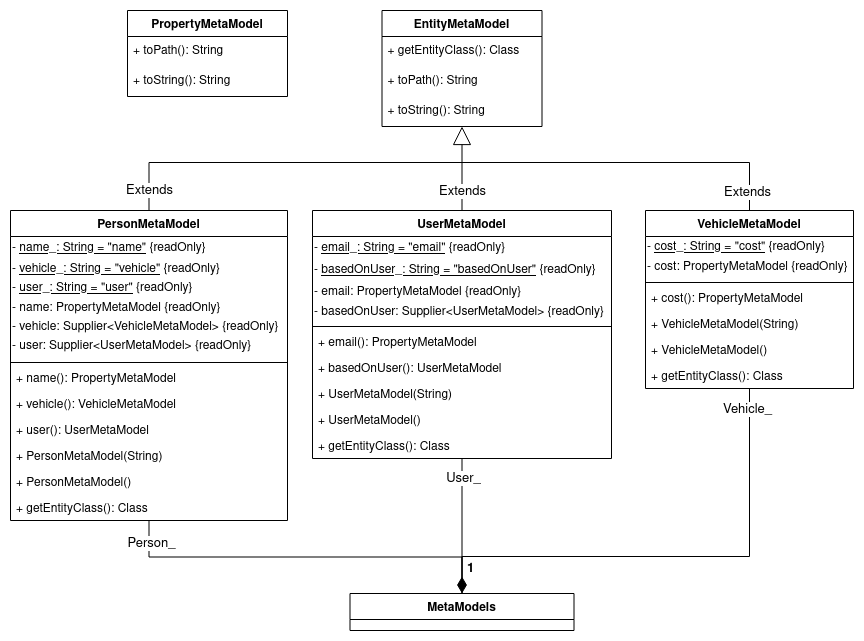

The diagram above was exported from draw.io. Its source (the exported page's mxGraphModel, read from the mxfile embedded in the PNG):
<mxGraphModel dx="1418" dy="733" grid="0" gridSize="10" guides="1" tooltips="1" connect="1" arrows="1" fold="1" page="1" pageScale="1" pageWidth="850" pageHeight="1100" math="0" shadow="0">
  <root>
    <mxCell id="0" />
    <mxCell id="1" parent="0" />
    <mxCell id="261Sh3evbQz1uUnZRam0-11" value="PersonMetaModel" style="swimlane;fontStyle=1;align=center;verticalAlign=top;childLayout=stackLayout;horizontal=1;startSize=26;horizontalStack=0;resizeParent=1;resizeParentMax=0;resizeLast=0;collapsible=1;marginBottom=0;" parent="1" vertex="1">
      <mxGeometry x="17" y="366" width="277" height="310" as="geometry" />
    </mxCell>
    <mxCell id="261Sh3evbQz1uUnZRam0-12" value="   &#10;" style="text;strokeColor=none;fillColor=none;align=left;verticalAlign=middle;spacingLeft=4;spacingRight=4;overflow=hidden;rotatable=0;points=[[0,0.5],[1,0.5]];portConstraint=eastwest;fontStyle=4;fontFamily=Helvetica;fontColor=#000000;" parent="261Sh3evbQz1uUnZRam0-11" vertex="1">
      <mxGeometry y="26" width="277" height="2" as="geometry" />
    </mxCell>
    <mxCell id="261Sh3evbQz1uUnZRam0-18" value="- &lt;u&gt;name_: String = &quot;name&quot;&lt;/u&gt; {readOnly}" style="text;html=1;align=left;verticalAlign=middle;resizable=0;points=[];autosize=1;strokeColor=none;fillColor=none;fontFamily=Helvetica;fontColor=#000000;" parent="261Sh3evbQz1uUnZRam0-11" vertex="1">
      <mxGeometry y="28" width="277" height="20" as="geometry" />
    </mxCell>
    <mxCell id="261Sh3evbQz1uUnZRam0-15" value="   &#10;" style="text;strokeColor=none;fillColor=none;align=left;verticalAlign=top;spacingLeft=4;spacingRight=4;overflow=hidden;rotatable=0;points=[[0,0.5],[1,0.5]];portConstraint=eastwest;fontStyle=4" parent="261Sh3evbQz1uUnZRam0-11" vertex="1">
      <mxGeometry y="48" width="277" height="2" as="geometry" />
    </mxCell>
    <mxCell id="261Sh3evbQz1uUnZRam0-19" value="- &lt;u&gt;vehicle_: String = &quot;vehicle&quot;&lt;/u&gt; {readOnly}" style="text;html=1;align=left;verticalAlign=middle;resizable=0;points=[];autosize=1;strokeColor=none;fillColor=none;fontFamily=Helvetica;fontColor=#000000;" parent="261Sh3evbQz1uUnZRam0-11" vertex="1">
      <mxGeometry y="50" width="277" height="18" as="geometry" />
    </mxCell>
    <mxCell id="261Sh3evbQz1uUnZRam0-16" value="  &#10;&#10;" style="text;strokeColor=none;fillColor=none;align=left;verticalAlign=top;spacingLeft=4;spacingRight=4;overflow=hidden;rotatable=0;points=[[0,0.5],[1,0.5]];portConstraint=eastwest;fontStyle=4" parent="261Sh3evbQz1uUnZRam0-11" vertex="1">
      <mxGeometry y="68" width="277" as="geometry" />
    </mxCell>
    <mxCell id="261Sh3evbQz1uUnZRam0-21" value="- &lt;u&gt;user_: String = &quot;user&quot;&lt;/u&gt; {readOnly}" style="text;html=1;align=left;verticalAlign=middle;resizable=0;points=[];autosize=1;strokeColor=none;fillColor=none;fontFamily=Helvetica;fontColor=#000000;" parent="261Sh3evbQz1uUnZRam0-11" vertex="1">
      <mxGeometry y="68" width="277" height="20" as="geometry" />
    </mxCell>
    <mxCell id="261Sh3evbQz1uUnZRam0-20" value="- name: PropertyMetaModel {readOnly}" style="text;html=1;align=left;verticalAlign=middle;resizable=0;points=[];autosize=1;strokeColor=none;fillColor=none;fontFamily=Helvetica;fontColor=#000000;" parent="261Sh3evbQz1uUnZRam0-11" vertex="1">
      <mxGeometry y="88" width="277" height="20" as="geometry" />
    </mxCell>
    <mxCell id="261Sh3evbQz1uUnZRam0-24" value="- vehicle: Supplier&amp;lt;VehicleMetaModel&amp;gt; {readOnly}" style="text;html=1;align=left;verticalAlign=middle;resizable=0;points=[];autosize=1;strokeColor=none;fillColor=none;fontFamily=Helvetica;fontColor=#000000;" parent="261Sh3evbQz1uUnZRam0-11" vertex="1">
      <mxGeometry y="108" width="277" height="18" as="geometry" />
    </mxCell>
    <mxCell id="261Sh3evbQz1uUnZRam0-25" value="- user: Supplier&amp;lt;UserMetaModel&amp;gt; {readOnly}" style="text;html=1;align=left;verticalAlign=middle;resizable=0;points=[];autosize=1;strokeColor=none;fillColor=none;fontFamily=Helvetica;fontColor=#000000;" parent="261Sh3evbQz1uUnZRam0-11" vertex="1">
      <mxGeometry y="126" width="277" height="20" as="geometry" />
    </mxCell>
    <mxCell id="261Sh3evbQz1uUnZRam0-22" value="   &#10;" style="text;strokeColor=none;fillColor=none;align=left;verticalAlign=middle;spacingLeft=4;spacingRight=4;overflow=hidden;rotatable=0;points=[[0,0.5],[1,0.5]];portConstraint=eastwest;fontStyle=4;fontFamily=Helvetica;fontColor=#000000;" parent="261Sh3evbQz1uUnZRam0-11" vertex="1">
      <mxGeometry y="146" width="277" height="2" as="geometry" />
    </mxCell>
    <mxCell id="261Sh3evbQz1uUnZRam0-23" value="   &#10;" style="text;strokeColor=none;fillColor=none;align=left;verticalAlign=middle;spacingLeft=4;spacingRight=4;overflow=hidden;rotatable=0;points=[[0,0.5],[1,0.5]];portConstraint=eastwest;fontStyle=4;fontFamily=Helvetica;fontColor=#000000;" parent="261Sh3evbQz1uUnZRam0-11" vertex="1">
      <mxGeometry y="148" width="277" height="2" as="geometry" />
    </mxCell>
    <mxCell id="261Sh3evbQz1uUnZRam0-13" value="" style="line;strokeWidth=1;fillColor=none;align=left;verticalAlign=middle;spacingTop=-1;spacingLeft=3;spacingRight=3;rotatable=0;labelPosition=right;points=[];portConstraint=eastwest;" parent="261Sh3evbQz1uUnZRam0-11" vertex="1">
      <mxGeometry y="150" width="277" height="4" as="geometry" />
    </mxCell>
    <mxCell id="261Sh3evbQz1uUnZRam0-14" value="+ name(): PropertyMetaModel&#10;" style="text;strokeColor=none;fillColor=none;align=left;verticalAlign=top;spacingLeft=4;spacingRight=4;overflow=hidden;rotatable=0;points=[[0,0.5],[1,0.5]];portConstraint=eastwest;" parent="261Sh3evbQz1uUnZRam0-11" vertex="1">
      <mxGeometry y="154" width="277" height="26" as="geometry" />
    </mxCell>
    <mxCell id="261Sh3evbQz1uUnZRam0-26" value="+ vehicle(): VehicleMetaModel&#10;" style="text;strokeColor=none;fillColor=none;align=left;verticalAlign=top;spacingLeft=4;spacingRight=4;overflow=hidden;rotatable=0;points=[[0,0.5],[1,0.5]];portConstraint=eastwest;" parent="261Sh3evbQz1uUnZRam0-11" vertex="1">
      <mxGeometry y="180" width="277" height="26" as="geometry" />
    </mxCell>
    <mxCell id="261Sh3evbQz1uUnZRam0-42" value="+ user(): UserMetaModel&#10;" style="text;strokeColor=none;fillColor=none;align=left;verticalAlign=top;spacingLeft=4;spacingRight=4;overflow=hidden;rotatable=0;points=[[0,0.5],[1,0.5]];portConstraint=eastwest;" parent="261Sh3evbQz1uUnZRam0-11" vertex="1">
      <mxGeometry y="206" width="277" height="26" as="geometry" />
    </mxCell>
    <mxCell id="261Sh3evbQz1uUnZRam0-50" value="+ PersonMetaModel(String)&#10;" style="text;strokeColor=none;fillColor=none;align=left;verticalAlign=top;spacingLeft=4;spacingRight=4;overflow=hidden;rotatable=0;points=[[0,0.5],[1,0.5]];portConstraint=eastwest;" parent="261Sh3evbQz1uUnZRam0-11" vertex="1">
      <mxGeometry y="232" width="277" height="26" as="geometry" />
    </mxCell>
    <mxCell id="261Sh3evbQz1uUnZRam0-49" value="+ PersonMetaModel()&#10;" style="text;strokeColor=none;fillColor=none;align=left;verticalAlign=top;spacingLeft=4;spacingRight=4;overflow=hidden;rotatable=0;points=[[0,0.5],[1,0.5]];portConstraint=eastwest;" parent="261Sh3evbQz1uUnZRam0-11" vertex="1">
      <mxGeometry y="258" width="277" height="26" as="geometry" />
    </mxCell>
    <mxCell id="261Sh3evbQz1uUnZRam0-51" value="+ getEntityClass(): Class" style="text;strokeColor=none;fillColor=none;align=left;verticalAlign=top;spacingLeft=4;spacingRight=4;overflow=hidden;rotatable=0;points=[[0,0.5],[1,0.5]];portConstraint=eastwest;" parent="261Sh3evbQz1uUnZRam0-11" vertex="1">
      <mxGeometry y="284" width="277" height="26" as="geometry" />
    </mxCell>
    <mxCell id="261Sh3evbQz1uUnZRam0-43" value="EntityMetaModel" style="swimlane;fontStyle=1;align=center;verticalAlign=top;childLayout=stackLayout;horizontal=1;startSize=26;horizontalStack=0;resizeParent=1;resizeParentMax=0;resizeLast=0;collapsible=1;marginBottom=0;fontFamily=Helvetica;fontColor=#000000;" parent="1" vertex="1">
      <mxGeometry x="388.5" y="166" width="160" height="116" as="geometry" />
    </mxCell>
    <mxCell id="261Sh3evbQz1uUnZRam0-117" value="+ getEntityClass(): Class" style="text;strokeColor=none;fillColor=none;align=left;verticalAlign=top;spacingLeft=4;spacingRight=4;overflow=hidden;rotatable=0;points=[[0,0.5],[1,0.5]];portConstraint=eastwest;fontStyle=0" parent="261Sh3evbQz1uUnZRam0-43" vertex="1">
      <mxGeometry y="26" width="160" height="30" as="geometry" />
    </mxCell>
    <mxCell id="261Sh3evbQz1uUnZRam0-136" value="+ toPath(): String" style="text;strokeColor=none;fillColor=none;align=left;verticalAlign=top;spacingLeft=4;spacingRight=4;overflow=hidden;rotatable=0;points=[[0,0.5],[1,0.5]];portConstraint=eastwest;fontStyle=0" parent="261Sh3evbQz1uUnZRam0-43" vertex="1">
      <mxGeometry y="56" width="160" height="30" as="geometry" />
    </mxCell>
    <mxCell id="AgzRaSwiE5hdmOwX5cqM-1" value="+ toString(): String" style="text;strokeColor=none;fillColor=none;align=left;verticalAlign=top;spacingLeft=4;spacingRight=4;overflow=hidden;rotatable=0;points=[[0,0.5],[1,0.5]];portConstraint=eastwest;fontStyle=0" vertex="1" parent="261Sh3evbQz1uUnZRam0-43">
      <mxGeometry y="86" width="160" height="30" as="geometry" />
    </mxCell>
    <mxCell id="261Sh3evbQz1uUnZRam0-137" style="edgeStyle=orthogonalEdgeStyle;rounded=0;orthogonalLoop=1;jettySize=auto;html=1;exitX=0.5;exitY=1;exitDx=0;exitDy=0;entryX=0.5;entryY=0;entryDx=0;entryDy=0;fontFamily=Helvetica;fontSize=13;fontColor=#000000;endArrow=none;endFill=0;" parent="1" source="261Sh3evbQz1uUnZRam0-52" target="261Sh3evbQz1uUnZRam0-73" edge="1">
      <mxGeometry relative="1" as="geometry" />
    </mxCell>
    <mxCell id="261Sh3evbQz1uUnZRam0-138" value="User_" style="edgeLabel;html=1;align=center;verticalAlign=middle;resizable=0;points=[];fontSize=13;fontFamily=Helvetica;fontColor=#000000;" parent="261Sh3evbQz1uUnZRam0-137" vertex="1" connectable="0">
      <mxGeometry x="-0.7164" y="1" relative="1" as="geometry">
        <mxPoint as="offset" />
      </mxGeometry>
    </mxCell>
    <mxCell id="261Sh3evbQz1uUnZRam0-52" value="UserMetaModel" style="swimlane;fontStyle=1;align=center;verticalAlign=top;childLayout=stackLayout;horizontal=1;startSize=26;horizontalStack=0;resizeParent=1;resizeParentMax=0;resizeLast=0;collapsible=1;marginBottom=0;" parent="1" vertex="1">
      <mxGeometry x="319" y="366" width="299" height="248" as="geometry" />
    </mxCell>
    <mxCell id="261Sh3evbQz1uUnZRam0-54" value="   &#10;" style="text;strokeColor=none;fillColor=none;align=left;verticalAlign=middle;spacingLeft=4;spacingRight=4;overflow=hidden;rotatable=0;points=[[0,0.5],[1,0.5]];portConstraint=eastwest;fontStyle=4;fontFamily=Helvetica;fontColor=#000000;" parent="261Sh3evbQz1uUnZRam0-52" vertex="1">
      <mxGeometry y="26" width="299" height="2" as="geometry" />
    </mxCell>
    <mxCell id="261Sh3evbQz1uUnZRam0-53" value="- &lt;u&gt;email_: String = &quot;email&quot;&lt;/u&gt; {readOnly}" style="text;html=1;align=left;verticalAlign=middle;resizable=0;points=[];autosize=1;strokeColor=none;fillColor=none;fontFamily=Helvetica;fontColor=#000000;" parent="261Sh3evbQz1uUnZRam0-52" vertex="1">
      <mxGeometry y="28" width="299" height="20" as="geometry" />
    </mxCell>
    <mxCell id="261Sh3evbQz1uUnZRam0-56" value="   &#10;" style="text;strokeColor=none;fillColor=none;align=left;verticalAlign=top;spacingLeft=4;spacingRight=4;overflow=hidden;rotatable=0;points=[[0,0.5],[1,0.5]];portConstraint=eastwest;fontStyle=4" parent="261Sh3evbQz1uUnZRam0-52" vertex="1">
      <mxGeometry y="48" width="299" height="2" as="geometry" />
    </mxCell>
    <mxCell id="261Sh3evbQz1uUnZRam0-55" value="- &lt;u&gt;basedOnUser_: String = &quot;basedOnUser&quot;&lt;/u&gt; {readOnly}" style="text;html=1;align=left;verticalAlign=middle;resizable=0;points=[];autosize=1;strokeColor=none;fillColor=none;fontFamily=Helvetica;fontColor=#000000;" parent="261Sh3evbQz1uUnZRam0-52" vertex="1">
      <mxGeometry y="50" width="299" height="20" as="geometry" />
    </mxCell>
    <mxCell id="261Sh3evbQz1uUnZRam0-57" value="  &#10;&#10;" style="text;strokeColor=none;fillColor=none;align=left;verticalAlign=top;spacingLeft=4;spacingRight=4;overflow=hidden;rotatable=0;points=[[0,0.5],[1,0.5]];portConstraint=eastwest;fontStyle=4" parent="261Sh3evbQz1uUnZRam0-52" vertex="1">
      <mxGeometry y="70" width="299" as="geometry" />
    </mxCell>
    <mxCell id="261Sh3evbQz1uUnZRam0-62" value="   &#10;" style="text;strokeColor=none;fillColor=none;align=left;verticalAlign=middle;spacingLeft=4;spacingRight=4;overflow=hidden;rotatable=0;points=[[0,0.5],[1,0.5]];portConstraint=eastwest;fontStyle=4;fontFamily=Helvetica;fontColor=#000000;" parent="261Sh3evbQz1uUnZRam0-52" vertex="1">
      <mxGeometry y="70" width="299" height="2" as="geometry" />
    </mxCell>
    <mxCell id="261Sh3evbQz1uUnZRam0-59" value="- email: PropertyMetaModel {readOnly}" style="text;html=1;align=left;verticalAlign=middle;resizable=0;points=[];autosize=1;strokeColor=none;fillColor=none;fontFamily=Helvetica;fontColor=#000000;" parent="261Sh3evbQz1uUnZRam0-52" vertex="1">
      <mxGeometry y="72" width="299" height="20" as="geometry" />
    </mxCell>
    <mxCell id="261Sh3evbQz1uUnZRam0-60" value="- basedOnUser: Supplier&amp;lt;UserMetaModel&amp;gt; {readOnly}" style="text;html=1;align=left;verticalAlign=middle;resizable=0;points=[];autosize=1;strokeColor=none;fillColor=none;fontFamily=Helvetica;fontColor=#000000;" parent="261Sh3evbQz1uUnZRam0-52" vertex="1">
      <mxGeometry y="92" width="299" height="20" as="geometry" />
    </mxCell>
    <mxCell id="261Sh3evbQz1uUnZRam0-63" value="   &#10;" style="text;strokeColor=none;fillColor=none;align=left;verticalAlign=middle;spacingLeft=4;spacingRight=4;overflow=hidden;rotatable=0;points=[[0,0.5],[1,0.5]];portConstraint=eastwest;fontStyle=4;fontFamily=Helvetica;fontColor=#000000;" parent="261Sh3evbQz1uUnZRam0-52" vertex="1">
      <mxGeometry y="112" width="299" height="2" as="geometry" />
    </mxCell>
    <mxCell id="261Sh3evbQz1uUnZRam0-64" value="" style="line;strokeWidth=1;fillColor=none;align=left;verticalAlign=middle;spacingTop=-1;spacingLeft=3;spacingRight=3;rotatable=0;labelPosition=right;points=[];portConstraint=eastwest;" parent="261Sh3evbQz1uUnZRam0-52" vertex="1">
      <mxGeometry y="114" width="299" height="4" as="geometry" />
    </mxCell>
    <mxCell id="261Sh3evbQz1uUnZRam0-65" value="+ email(): PropertyMetaModel&#10;" style="text;strokeColor=none;fillColor=none;align=left;verticalAlign=top;spacingLeft=4;spacingRight=4;overflow=hidden;rotatable=0;points=[[0,0.5],[1,0.5]];portConstraint=eastwest;" parent="261Sh3evbQz1uUnZRam0-52" vertex="1">
      <mxGeometry y="118" width="299" height="26" as="geometry" />
    </mxCell>
    <mxCell id="261Sh3evbQz1uUnZRam0-66" value="+ basedOnUser(): UserMetaModel&#10;" style="text;strokeColor=none;fillColor=none;align=left;verticalAlign=top;spacingLeft=4;spacingRight=4;overflow=hidden;rotatable=0;points=[[0,0.5],[1,0.5]];portConstraint=eastwest;" parent="261Sh3evbQz1uUnZRam0-52" vertex="1">
      <mxGeometry y="144" width="299" height="26" as="geometry" />
    </mxCell>
    <mxCell id="261Sh3evbQz1uUnZRam0-68" value="+ UserMetaModel(String)&#10;" style="text;strokeColor=none;fillColor=none;align=left;verticalAlign=top;spacingLeft=4;spacingRight=4;overflow=hidden;rotatable=0;points=[[0,0.5],[1,0.5]];portConstraint=eastwest;" parent="261Sh3evbQz1uUnZRam0-52" vertex="1">
      <mxGeometry y="170" width="299" height="26" as="geometry" />
    </mxCell>
    <mxCell id="261Sh3evbQz1uUnZRam0-69" value="+ UserMetaModel()&#10;" style="text;strokeColor=none;fillColor=none;align=left;verticalAlign=top;spacingLeft=4;spacingRight=4;overflow=hidden;rotatable=0;points=[[0,0.5],[1,0.5]];portConstraint=eastwest;" parent="261Sh3evbQz1uUnZRam0-52" vertex="1">
      <mxGeometry y="196" width="299" height="26" as="geometry" />
    </mxCell>
    <mxCell id="261Sh3evbQz1uUnZRam0-70" value="+ getEntityClass(): Class" style="text;strokeColor=none;fillColor=none;align=left;verticalAlign=top;spacingLeft=4;spacingRight=4;overflow=hidden;rotatable=0;points=[[0,0.5],[1,0.5]];portConstraint=eastwest;" parent="261Sh3evbQz1uUnZRam0-52" vertex="1">
      <mxGeometry y="222" width="299" height="26" as="geometry" />
    </mxCell>
    <mxCell id="261Sh3evbQz1uUnZRam0-73" value="MetaModels" style="swimlane;fontStyle=1;childLayout=stackLayout;horizontal=1;startSize=26;fillColor=none;horizontalStack=0;resizeParent=1;resizeParentMax=0;resizeLast=0;collapsible=1;marginBottom=0;fontFamily=Helvetica;fontColor=#000000;" parent="1" vertex="1">
      <mxGeometry x="356.5" y="749" width="224" height="37" as="geometry" />
    </mxCell>
    <mxCell id="261Sh3evbQz1uUnZRam0-84" value="&lt;font style=&quot;font-size: 13px;&quot;&gt;&lt;b&gt;1&lt;/b&gt;&lt;/font&gt;" style="endArrow=none;html=1;endSize=12;startArrow=diamondThin;startSize=14;startFill=1;align=left;verticalAlign=bottom;rounded=0;fontFamily=Helvetica;fontColor=#000000;exitX=0.5;exitY=0;exitDx=0;exitDy=0;entryX=0.5;entryY=1;entryDx=0;entryDy=0;endFill=0;edgeStyle=orthogonalEdgeStyle;" parent="1" source="261Sh3evbQz1uUnZRam0-73" target="261Sh3evbQz1uUnZRam0-11" edge="1">
      <mxGeometry x="-0.9283" y="-3" relative="1" as="geometry">
        <mxPoint x="246" y="718" as="sourcePoint" />
        <mxPoint x="406" y="718" as="targetPoint" />
        <mxPoint as="offset" />
      </mxGeometry>
    </mxCell>
    <mxCell id="261Sh3evbQz1uUnZRam0-86" value="Person_" style="edgeLabel;html=1;align=center;verticalAlign=middle;resizable=0;points=[];fontFamily=Helvetica;fontColor=#000000;fontSize=13;fontStyle=0" parent="261Sh3evbQz1uUnZRam0-84" vertex="1" connectable="0">
      <mxGeometry x="0.8054" y="-10" relative="1" as="geometry">
        <mxPoint y="-4" as="offset" />
      </mxGeometry>
    </mxCell>
    <mxCell id="261Sh3evbQz1uUnZRam0-139" style="edgeStyle=orthogonalEdgeStyle;rounded=0;orthogonalLoop=1;jettySize=auto;html=1;exitX=0.5;exitY=1;exitDx=0;exitDy=0;entryX=0.5;entryY=0;entryDx=0;entryDy=0;fontFamily=Helvetica;fontSize=13;fontColor=#000000;endArrow=none;endFill=0;" parent="1" source="261Sh3evbQz1uUnZRam0-101" target="261Sh3evbQz1uUnZRam0-73" edge="1">
      <mxGeometry relative="1" as="geometry">
        <Array as="points">
          <mxPoint x="756" y="712" />
          <mxPoint x="469" y="712" />
        </Array>
      </mxGeometry>
    </mxCell>
    <mxCell id="261Sh3evbQz1uUnZRam0-140" value="Vehicle_" style="edgeLabel;html=1;align=center;verticalAlign=middle;resizable=0;points=[];fontSize=13;fontFamily=Helvetica;fontColor=#000000;" parent="261Sh3evbQz1uUnZRam0-139" vertex="1" connectable="0">
      <mxGeometry x="-0.9181" y="-3" relative="1" as="geometry">
        <mxPoint as="offset" />
      </mxGeometry>
    </mxCell>
    <mxCell id="261Sh3evbQz1uUnZRam0-101" value="VehicleMetaModel" style="swimlane;fontStyle=1;align=center;verticalAlign=top;childLayout=stackLayout;horizontal=1;startSize=26;horizontalStack=0;resizeParent=1;resizeParentMax=0;resizeLast=0;collapsible=1;marginBottom=0;" parent="1" vertex="1">
      <mxGeometry x="652" y="366" width="208" height="178" as="geometry" />
    </mxCell>
    <mxCell id="261Sh3evbQz1uUnZRam0-103" value="   &#10;" style="text;strokeColor=none;fillColor=none;align=left;verticalAlign=middle;spacingLeft=4;spacingRight=4;overflow=hidden;rotatable=0;points=[[0,0.5],[1,0.5]];portConstraint=eastwest;fontStyle=4;fontFamily=Helvetica;fontColor=#000000;" parent="261Sh3evbQz1uUnZRam0-101" vertex="1">
      <mxGeometry y="26" width="208" height="2" as="geometry" />
    </mxCell>
    <mxCell id="261Sh3evbQz1uUnZRam0-102" value="- &lt;u&gt;cost_: String = &quot;cost&quot;&lt;/u&gt; {readOnly}" style="text;html=1;align=left;verticalAlign=middle;resizable=0;points=[];autosize=1;strokeColor=none;fillColor=none;fontFamily=Helvetica;fontColor=#000000;" parent="261Sh3evbQz1uUnZRam0-101" vertex="1">
      <mxGeometry y="28" width="208" height="18" as="geometry" />
    </mxCell>
    <mxCell id="261Sh3evbQz1uUnZRam0-105" value="   &#10;" style="text;strokeColor=none;fillColor=none;align=left;verticalAlign=top;spacingLeft=4;spacingRight=4;overflow=hidden;rotatable=0;points=[[0,0.5],[1,0.5]];portConstraint=eastwest;fontStyle=4" parent="261Sh3evbQz1uUnZRam0-101" vertex="1">
      <mxGeometry y="46" width="208" height="2" as="geometry" />
    </mxCell>
    <mxCell id="261Sh3evbQz1uUnZRam0-106" value="  &#10;&#10;" style="text;strokeColor=none;fillColor=none;align=left;verticalAlign=top;spacingLeft=4;spacingRight=4;overflow=hidden;rotatable=0;points=[[0,0.5],[1,0.5]];portConstraint=eastwest;fontStyle=4" parent="261Sh3evbQz1uUnZRam0-101" vertex="1">
      <mxGeometry y="48" width="208" as="geometry" />
    </mxCell>
    <mxCell id="261Sh3evbQz1uUnZRam0-107" value="- cost: PropertyMetaModel {readOnly}" style="text;html=1;align=left;verticalAlign=middle;resizable=0;points=[];autosize=1;strokeColor=none;fillColor=none;fontFamily=Helvetica;fontColor=#000000;" parent="261Sh3evbQz1uUnZRam0-101" vertex="1">
      <mxGeometry y="48" width="208" height="18" as="geometry" />
    </mxCell>
    <mxCell id="261Sh3evbQz1uUnZRam0-109" value="   &#10;" style="text;strokeColor=none;fillColor=none;align=left;verticalAlign=middle;spacingLeft=4;spacingRight=4;overflow=hidden;rotatable=0;points=[[0,0.5],[1,0.5]];portConstraint=eastwest;fontStyle=4;fontFamily=Helvetica;fontColor=#000000;" parent="261Sh3evbQz1uUnZRam0-101" vertex="1">
      <mxGeometry y="66" width="208" height="2" as="geometry" />
    </mxCell>
    <mxCell id="261Sh3evbQz1uUnZRam0-110" value="   &#10;" style="text;strokeColor=none;fillColor=none;align=left;verticalAlign=middle;spacingLeft=4;spacingRight=4;overflow=hidden;rotatable=0;points=[[0,0.5],[1,0.5]];portConstraint=eastwest;fontStyle=4;fontFamily=Helvetica;fontColor=#000000;" parent="261Sh3evbQz1uUnZRam0-101" vertex="1">
      <mxGeometry y="68" width="208" height="2" as="geometry" />
    </mxCell>
    <mxCell id="261Sh3evbQz1uUnZRam0-111" value="" style="line;strokeWidth=1;fillColor=none;align=left;verticalAlign=middle;spacingTop=-1;spacingLeft=3;spacingRight=3;rotatable=0;labelPosition=right;points=[];portConstraint=eastwest;" parent="261Sh3evbQz1uUnZRam0-101" vertex="1">
      <mxGeometry y="70" width="208" height="4" as="geometry" />
    </mxCell>
    <mxCell id="261Sh3evbQz1uUnZRam0-112" value="+ cost(): PropertyMetaModel&#10;" style="text;strokeColor=none;fillColor=none;align=left;verticalAlign=top;spacingLeft=4;spacingRight=4;overflow=hidden;rotatable=0;points=[[0,0.5],[1,0.5]];portConstraint=eastwest;" parent="261Sh3evbQz1uUnZRam0-101" vertex="1">
      <mxGeometry y="74" width="208" height="26" as="geometry" />
    </mxCell>
    <mxCell id="261Sh3evbQz1uUnZRam0-114" value="+ VehicleMetaModel(String)&#10;" style="text;strokeColor=none;fillColor=none;align=left;verticalAlign=top;spacingLeft=4;spacingRight=4;overflow=hidden;rotatable=0;points=[[0,0.5],[1,0.5]];portConstraint=eastwest;" parent="261Sh3evbQz1uUnZRam0-101" vertex="1">
      <mxGeometry y="100" width="208" height="26" as="geometry" />
    </mxCell>
    <mxCell id="261Sh3evbQz1uUnZRam0-115" value="+ VehicleMetaModel()&#10;" style="text;strokeColor=none;fillColor=none;align=left;verticalAlign=top;spacingLeft=4;spacingRight=4;overflow=hidden;rotatable=0;points=[[0,0.5],[1,0.5]];portConstraint=eastwest;" parent="261Sh3evbQz1uUnZRam0-101" vertex="1">
      <mxGeometry y="126" width="208" height="26" as="geometry" />
    </mxCell>
    <mxCell id="261Sh3evbQz1uUnZRam0-133" value="+ getEntityClass(): Class" style="text;strokeColor=none;fillColor=none;align=left;verticalAlign=top;spacingLeft=4;spacingRight=4;overflow=hidden;rotatable=0;points=[[0,0.5],[1,0.5]];portConstraint=eastwest;" parent="261Sh3evbQz1uUnZRam0-101" vertex="1">
      <mxGeometry y="152" width="208" height="26" as="geometry" />
    </mxCell>
    <mxCell id="261Sh3evbQz1uUnZRam0-121" value="Extends" style="endArrow=block;endSize=16;endFill=0;html=1;rounded=0;fontFamily=Helvetica;fontSize=13;fontColor=#000000;entryX=0.5;entryY=1;entryDx=0;entryDy=0;exitX=0.5;exitY=0;exitDx=0;exitDy=0;" parent="1" source="261Sh3evbQz1uUnZRam0-52" target="261Sh3evbQz1uUnZRam0-43" edge="1">
      <mxGeometry x="-0.5556" width="160" relative="1" as="geometry">
        <mxPoint x="715.9999999999998" y="332.5399999999999" as="sourcePoint" />
        <mxPoint x="716.48" y="244.00000000000003" as="targetPoint" />
        <mxPoint as="offset" />
      </mxGeometry>
    </mxCell>
    <mxCell id="261Sh3evbQz1uUnZRam0-122" value="Extends" style="endArrow=none;endSize=16;endFill=0;html=1;rounded=0;fontFamily=Helvetica;fontSize=13;fontColor=#000000;exitX=0.5;exitY=0;exitDx=0;exitDy=0;edgeStyle=orthogonalEdgeStyle;" parent="1" source="261Sh3evbQz1uUnZRam0-11" edge="1">
      <mxGeometry x="-0.8899" width="160" relative="1" as="geometry">
        <mxPoint x="234.99999999999977" y="335.5399999999999" as="sourcePoint" />
        <mxPoint x="474" y="318" as="targetPoint" />
        <Array as="points">
          <mxPoint x="156" y="318" />
          <mxPoint x="474" y="318" />
        </Array>
        <mxPoint as="offset" />
      </mxGeometry>
    </mxCell>
    <mxCell id="261Sh3evbQz1uUnZRam0-131" value="Extends" style="endArrow=none;endSize=16;endFill=0;html=1;rounded=0;fontFamily=Helvetica;fontSize=13;fontColor=#000000;edgeStyle=orthogonalEdgeStyle;exitX=0.5;exitY=0;exitDx=0;exitDy=0;" parent="1" source="261Sh3evbQz1uUnZRam0-101" edge="1">
      <mxGeometry x="-0.8923" y="2" width="160" relative="1" as="geometry">
        <mxPoint x="774" y="300" as="sourcePoint" />
        <mxPoint x="465" y="318" as="targetPoint" />
        <Array as="points">
          <mxPoint x="756" y="318" />
        </Array>
        <mxPoint as="offset" />
      </mxGeometry>
    </mxCell>
    <mxCell id="261Sh3evbQz1uUnZRam0-143" value="PropertyMetaModel" style="swimlane;fontStyle=1;align=center;verticalAlign=top;childLayout=stackLayout;horizontal=1;startSize=26;horizontalStack=0;resizeParent=1;resizeParentMax=0;resizeLast=0;collapsible=1;marginBottom=0;fontFamily=Helvetica;fontColor=#000000;" parent="1" vertex="1">
      <mxGeometry x="134" y="166" width="160" height="86" as="geometry" />
    </mxCell>
    <mxCell id="261Sh3evbQz1uUnZRam0-145" value="+ toPath(): String" style="text;strokeColor=none;fillColor=none;align=left;verticalAlign=top;spacingLeft=4;spacingRight=4;overflow=hidden;rotatable=0;points=[[0,0.5],[1,0.5]];portConstraint=eastwest;fontStyle=0" parent="261Sh3evbQz1uUnZRam0-143" vertex="1">
      <mxGeometry y="26" width="160" height="30" as="geometry" />
    </mxCell>
    <mxCell id="AgzRaSwiE5hdmOwX5cqM-2" value="+ toString(): String" style="text;strokeColor=none;fillColor=none;align=left;verticalAlign=top;spacingLeft=4;spacingRight=4;overflow=hidden;rotatable=0;points=[[0,0.5],[1,0.5]];portConstraint=eastwest;fontStyle=0" vertex="1" parent="261Sh3evbQz1uUnZRam0-143">
      <mxGeometry y="56" width="160" height="30" as="geometry" />
    </mxCell>
  </root>
</mxGraphModel>